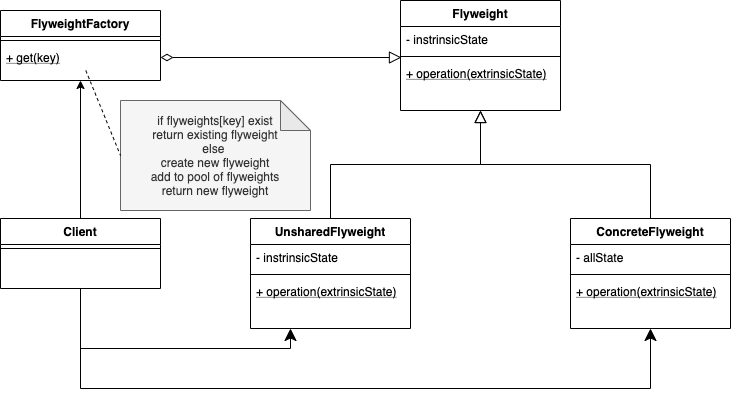

The diagram above was exported from draw.io. Its source (the exported page's mxGraphModel, read from the mxfile embedded in the PNG):
<mxGraphModel dx="1298" dy="834" grid="1" gridSize="10" guides="1" tooltips="1" connect="1" arrows="1" fold="1" page="1" pageScale="1" pageWidth="827" pageHeight="1169" math="0" shadow="0">
  <root>
    <mxCell id="WIyWlLk6GJQsqaUBKTNV-0" />
    <mxCell id="WIyWlLk6GJQsqaUBKTNV-1" parent="WIyWlLk6GJQsqaUBKTNV-0" />
    <mxCell id="ULH_tUqHFPLejoFl9_t8-17" value="" style="endArrow=block;endSize=10;endFill=0;shadow=0;strokeWidth=1;rounded=0;edgeStyle=elbowEdgeStyle;elbow=vertical;exitX=0.5;exitY=0;exitDx=0;exitDy=0;entryX=0.5;entryY=1;entryDx=0;entryDy=0;" edge="1" parent="WIyWlLk6GJQsqaUBKTNV-1" source="ULH_tUqHFPLejoFl9_t8-9" target="ULH_tUqHFPLejoFl9_t8-0">
      <mxGeometry width="160" relative="1" as="geometry">
        <mxPoint x="425" y="177" as="sourcePoint" />
        <mxPoint x="315" y="75" as="targetPoint" />
      </mxGeometry>
    </mxCell>
    <mxCell id="ULH_tUqHFPLejoFl9_t8-18" value="" style="endArrow=block;endSize=10;endFill=0;shadow=0;strokeWidth=1;rounded=0;edgeStyle=elbowEdgeStyle;elbow=vertical;exitX=0.5;exitY=0;exitDx=0;exitDy=0;" edge="1" parent="WIyWlLk6GJQsqaUBKTNV-1" source="ULH_tUqHFPLejoFl9_t8-13">
      <mxGeometry width="160" relative="1" as="geometry">
        <mxPoint x="380" y="220" as="sourcePoint" />
        <mxPoint x="520" y="150" as="targetPoint" />
      </mxGeometry>
    </mxCell>
    <mxCell id="ULH_tUqHFPLejoFl9_t8-23" style="edgeStyle=orthogonalEdgeStyle;rounded=0;orthogonalLoop=1;jettySize=auto;html=1;entryX=0.5;entryY=1;entryDx=0;entryDy=0;" edge="1" parent="WIyWlLk6GJQsqaUBKTNV-1" source="ULH_tUqHFPLejoFl9_t8-6" target="ULH_tUqHFPLejoFl9_t8-19">
      <mxGeometry relative="1" as="geometry" />
    </mxCell>
    <mxCell id="ULH_tUqHFPLejoFl9_t8-26" style="edgeStyle=orthogonalEdgeStyle;rounded=0;orthogonalLoop=1;jettySize=auto;html=1;entryX=0.25;entryY=1;entryDx=0;entryDy=0;startArrow=none;startFill=0;startSize=10;endArrow=classic;endFill=1;endSize=10;strokeWidth=1;" edge="1" parent="WIyWlLk6GJQsqaUBKTNV-1" source="ULH_tUqHFPLejoFl9_t8-6" target="ULH_tUqHFPLejoFl9_t8-9">
      <mxGeometry relative="1" as="geometry">
        <Array as="points">
          <mxPoint x="120" y="388" />
          <mxPoint x="330" y="388" />
        </Array>
      </mxGeometry>
    </mxCell>
    <mxCell id="ULH_tUqHFPLejoFl9_t8-27" style="edgeStyle=orthogonalEdgeStyle;rounded=0;orthogonalLoop=1;jettySize=auto;html=1;entryX=0.5;entryY=1;entryDx=0;entryDy=0;startArrow=none;startFill=0;startSize=10;endArrow=classic;endFill=1;endSize=10;strokeWidth=1;" edge="1" parent="WIyWlLk6GJQsqaUBKTNV-1" source="ULH_tUqHFPLejoFl9_t8-6" target="ULH_tUqHFPLejoFl9_t8-13">
      <mxGeometry relative="1" as="geometry">
        <Array as="points">
          <mxPoint x="120" y="428" />
          <mxPoint x="690" y="428" />
        </Array>
      </mxGeometry>
    </mxCell>
    <mxCell id="ULH_tUqHFPLejoFl9_t8-25" style="edgeStyle=orthogonalEdgeStyle;rounded=0;orthogonalLoop=1;jettySize=auto;html=1;endArrow=block;endFill=0;startArrow=diamondThin;startFill=0;entryX=0.006;entryY=0.625;entryDx=0;entryDy=0;entryPerimeter=0;strokeWidth=1;endSize=10;startSize=10;" edge="1" parent="WIyWlLk6GJQsqaUBKTNV-1" source="ULH_tUqHFPLejoFl9_t8-22" target="ULH_tUqHFPLejoFl9_t8-3">
      <mxGeometry relative="1" as="geometry">
        <mxPoint x="430" y="97" as="targetPoint" />
      </mxGeometry>
    </mxCell>
    <mxCell id="ULH_tUqHFPLejoFl9_t8-0" value="Flyweight" style="swimlane;fontStyle=1;align=center;verticalAlign=top;childLayout=stackLayout;horizontal=1;startSize=26;horizontalStack=0;resizeParent=1;resizeLast=0;collapsible=1;marginBottom=0;rounded=0;shadow=0;strokeWidth=1;" vertex="1" parent="WIyWlLk6GJQsqaUBKTNV-1">
      <mxGeometry x="440" y="40" width="160" height="110" as="geometry">
        <mxRectangle x="130" y="380" width="160" height="26" as="alternateBounds" />
      </mxGeometry>
    </mxCell>
    <mxCell id="ULH_tUqHFPLejoFl9_t8-1" value="- instrinsicState" style="text;align=left;verticalAlign=top;spacingLeft=4;spacingRight=4;overflow=hidden;rotatable=0;points=[[0,0.5],[1,0.5]];portConstraint=eastwest;" vertex="1" parent="ULH_tUqHFPLejoFl9_t8-0">
      <mxGeometry y="26" width="160" height="26" as="geometry" />
    </mxCell>
    <mxCell id="ULH_tUqHFPLejoFl9_t8-3" value="" style="line;html=1;strokeWidth=1;align=left;verticalAlign=middle;spacingTop=-1;spacingLeft=3;spacingRight=3;rotatable=0;labelPosition=right;points=[];portConstraint=eastwest;" vertex="1" parent="ULH_tUqHFPLejoFl9_t8-0">
      <mxGeometry y="52" width="160" height="8" as="geometry" />
    </mxCell>
    <mxCell id="ULH_tUqHFPLejoFl9_t8-4" value="+ operation(extrinsicState)" style="text;align=left;verticalAlign=top;spacingLeft=4;spacingRight=4;overflow=hidden;rotatable=0;points=[[0,0.5],[1,0.5]];portConstraint=eastwest;fontStyle=4" vertex="1" parent="ULH_tUqHFPLejoFl9_t8-0">
      <mxGeometry y="60" width="160" height="26" as="geometry" />
    </mxCell>
    <mxCell id="ULH_tUqHFPLejoFl9_t8-9" value="UnsharedFlyweight" style="swimlane;fontStyle=1;align=center;verticalAlign=top;childLayout=stackLayout;horizontal=1;startSize=26;horizontalStack=0;resizeParent=1;resizeLast=0;collapsible=1;marginBottom=0;rounded=0;shadow=0;strokeWidth=1;" vertex="1" parent="WIyWlLk6GJQsqaUBKTNV-1">
      <mxGeometry x="290" y="258" width="160" height="110" as="geometry">
        <mxRectangle x="130" y="380" width="160" height="26" as="alternateBounds" />
      </mxGeometry>
    </mxCell>
    <mxCell id="ULH_tUqHFPLejoFl9_t8-10" value="- instrinsicState" style="text;align=left;verticalAlign=top;spacingLeft=4;spacingRight=4;overflow=hidden;rotatable=0;points=[[0,0.5],[1,0.5]];portConstraint=eastwest;" vertex="1" parent="ULH_tUqHFPLejoFl9_t8-9">
      <mxGeometry y="26" width="160" height="26" as="geometry" />
    </mxCell>
    <mxCell id="ULH_tUqHFPLejoFl9_t8-11" value="" style="line;html=1;strokeWidth=1;align=left;verticalAlign=middle;spacingTop=-1;spacingLeft=3;spacingRight=3;rotatable=0;labelPosition=right;points=[];portConstraint=eastwest;" vertex="1" parent="ULH_tUqHFPLejoFl9_t8-9">
      <mxGeometry y="52" width="160" height="8" as="geometry" />
    </mxCell>
    <mxCell id="ULH_tUqHFPLejoFl9_t8-12" value="+ operation(extrinsicState)" style="text;align=left;verticalAlign=top;spacingLeft=4;spacingRight=4;overflow=hidden;rotatable=0;points=[[0,0.5],[1,0.5]];portConstraint=eastwest;fontStyle=4" vertex="1" parent="ULH_tUqHFPLejoFl9_t8-9">
      <mxGeometry y="60" width="160" height="26" as="geometry" />
    </mxCell>
    <mxCell id="ULH_tUqHFPLejoFl9_t8-13" value="ConcreteFlyweight" style="swimlane;fontStyle=1;align=center;verticalAlign=top;childLayout=stackLayout;horizontal=1;startSize=26;horizontalStack=0;resizeParent=1;resizeLast=0;collapsible=1;marginBottom=0;rounded=0;shadow=0;strokeWidth=1;" vertex="1" parent="WIyWlLk6GJQsqaUBKTNV-1">
      <mxGeometry x="610" y="258" width="160" height="110" as="geometry">
        <mxRectangle x="130" y="380" width="160" height="26" as="alternateBounds" />
      </mxGeometry>
    </mxCell>
    <mxCell id="ULH_tUqHFPLejoFl9_t8-14" value="- allState" style="text;align=left;verticalAlign=top;spacingLeft=4;spacingRight=4;overflow=hidden;rotatable=0;points=[[0,0.5],[1,0.5]];portConstraint=eastwest;" vertex="1" parent="ULH_tUqHFPLejoFl9_t8-13">
      <mxGeometry y="26" width="160" height="26" as="geometry" />
    </mxCell>
    <mxCell id="ULH_tUqHFPLejoFl9_t8-15" value="" style="line;html=1;strokeWidth=1;align=left;verticalAlign=middle;spacingTop=-1;spacingLeft=3;spacingRight=3;rotatable=0;labelPosition=right;points=[];portConstraint=eastwest;" vertex="1" parent="ULH_tUqHFPLejoFl9_t8-13">
      <mxGeometry y="52" width="160" height="8" as="geometry" />
    </mxCell>
    <mxCell id="ULH_tUqHFPLejoFl9_t8-16" value="+ operation(extrinsicState)" style="text;align=left;verticalAlign=top;spacingLeft=4;spacingRight=4;overflow=hidden;rotatable=0;points=[[0,0.5],[1,0.5]];portConstraint=eastwest;fontStyle=4" vertex="1" parent="ULH_tUqHFPLejoFl9_t8-13">
      <mxGeometry y="60" width="160" height="26" as="geometry" />
    </mxCell>
    <mxCell id="ULH_tUqHFPLejoFl9_t8-19" value="FlyweightFactory" style="swimlane;fontStyle=1;align=center;verticalAlign=top;childLayout=stackLayout;horizontal=1;startSize=26;horizontalStack=0;resizeParent=1;resizeLast=0;collapsible=1;marginBottom=0;rounded=0;shadow=0;strokeWidth=1;" vertex="1" parent="WIyWlLk6GJQsqaUBKTNV-1">
      <mxGeometry x="40" y="50" width="160" height="70" as="geometry">
        <mxRectangle x="130" y="380" width="160" height="26" as="alternateBounds" />
      </mxGeometry>
    </mxCell>
    <mxCell id="ULH_tUqHFPLejoFl9_t8-21" value="" style="line;html=1;strokeWidth=1;align=left;verticalAlign=middle;spacingTop=-1;spacingLeft=3;spacingRight=3;rotatable=0;labelPosition=right;points=[];portConstraint=eastwest;" vertex="1" parent="ULH_tUqHFPLejoFl9_t8-19">
      <mxGeometry y="26" width="160" height="8" as="geometry" />
    </mxCell>
    <mxCell id="ULH_tUqHFPLejoFl9_t8-22" value="+ get(key)" style="text;align=left;verticalAlign=top;spacingLeft=4;spacingRight=4;overflow=hidden;rotatable=0;points=[[0,0.5],[1,0.5]];portConstraint=eastwest;fontStyle=4" vertex="1" parent="ULH_tUqHFPLejoFl9_t8-19">
      <mxGeometry y="34" width="160" height="26" as="geometry" />
    </mxCell>
    <mxCell id="ULH_tUqHFPLejoFl9_t8-6" value="Client" style="swimlane;fontStyle=1;align=center;verticalAlign=top;childLayout=stackLayout;horizontal=1;startSize=26;horizontalStack=0;resizeParent=1;resizeLast=0;collapsible=1;marginBottom=0;rounded=0;shadow=0;strokeWidth=1;" vertex="1" parent="WIyWlLk6GJQsqaUBKTNV-1">
      <mxGeometry x="40" y="258" width="160" height="70" as="geometry">
        <mxRectangle x="340" y="380" width="170" height="26" as="alternateBounds" />
      </mxGeometry>
    </mxCell>
    <mxCell id="ULH_tUqHFPLejoFl9_t8-8" value="" style="line;html=1;strokeWidth=1;align=left;verticalAlign=middle;spacingTop=-1;spacingLeft=3;spacingRight=3;rotatable=0;labelPosition=right;points=[];portConstraint=eastwest;" vertex="1" parent="ULH_tUqHFPLejoFl9_t8-6">
      <mxGeometry y="26" width="160" height="8" as="geometry" />
    </mxCell>
    <mxCell id="ULH_tUqHFPLejoFl9_t8-28" value="if flyweights[key] exist&lt;br&gt;return existing flyweight&lt;br&gt;else&amp;nbsp;&lt;br&gt;create new flyweight&lt;br&gt;add to pool of flyweights&lt;br&gt;return new flyweight" style="shape=note;whiteSpace=wrap;html=1;backgroundOutline=1;darkOpacity=0.05;fillColor=#f5f5f5;strokeColor=#666666;fontColor=#333333;" vertex="1" parent="WIyWlLk6GJQsqaUBKTNV-1">
      <mxGeometry x="160" y="140" width="190" height="110" as="geometry" />
    </mxCell>
    <mxCell id="ULH_tUqHFPLejoFl9_t8-29" value="" style="endArrow=none;dashed=1;html=1;strokeWidth=1;entryX=0;entryY=0.5;entryDx=0;entryDy=0;entryPerimeter=0;" edge="1" parent="WIyWlLk6GJQsqaUBKTNV-1" source="ULH_tUqHFPLejoFl9_t8-22" target="ULH_tUqHFPLejoFl9_t8-28">
      <mxGeometry width="50" height="50" relative="1" as="geometry">
        <mxPoint x="20" y="230" as="sourcePoint" />
        <mxPoint x="70" y="180" as="targetPoint" />
      </mxGeometry>
    </mxCell>
  </root>
</mxGraphModel>